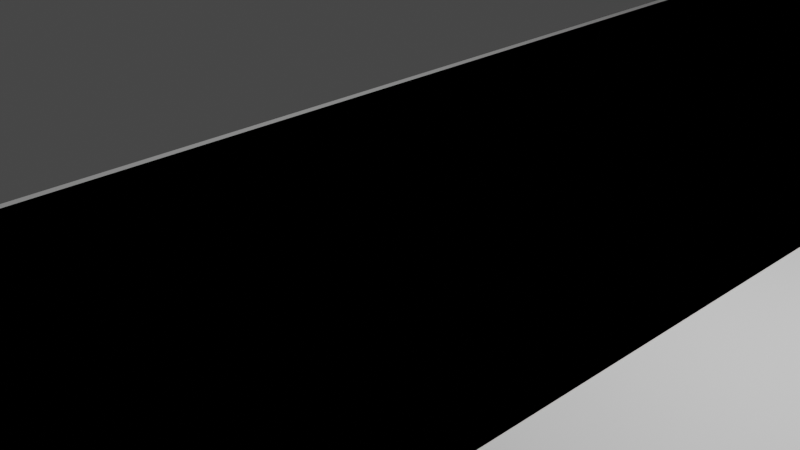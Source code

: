 # Source: rd_network.blend  (saved by Blender 3.1.7; exported with 4.5.12 LTS)
import bpy
from mathutils import Matrix  # noqa: F401  (used for matrix-valued properties, if any)

bpy.ops.wm.read_factory_settings(use_empty=True)
scene = bpy.context.scene
scene.name = 'Scene'

# ---- collections
col_collection = bpy.data.collections.new('Collection'); scene.collection.children.link(col_collection)

# ---- materials (node trees are filled in below, after node groups)
mat_material = bpy.data.materials.new('Material')
mat_material.alpha_threshold = 0.0
mat_material.use_transparent_shadow = False
mat_material.line_color = (0.0, 0.0, 0.0, 1.0)

# ---- node groups
ng_geometry_nodes = bpy.data.node_groups.new('Geometry Nodes', 'GeometryNodeTree')
_s = ng_geometry_nodes.interface.new_socket(name='Geometry', in_out='OUTPUT', socket_type='NodeSocketGeometry')
_s = ng_geometry_nodes.interface.new_socket(name='coords', in_out='OUTPUT', socket_type='NodeSocketVector')
_s = ng_geometry_nodes.interface.new_socket(name='coords2', in_out='OUTPUT', socket_type='NodeSocketVector')
_s = ng_geometry_nodes.interface.new_socket(name='dd', in_out='OUTPUT', socket_type='NodeSocketFloat')
_s = ng_geometry_nodes.interface.new_socket(name='ddd', in_out='OUTPUT', socket_type='NodeSocketVector')
_s = ng_geometry_nodes.interface.new_socket(name='Geometry', in_out='INPUT', socket_type='NodeSocketGeometry')
ng_geometry_nodes.is_modifier = True
_N = ng_geometry_nodes.nodes; _L = ng_geometry_nodes.links
n0 = _N.new('NodeGroupOutput'); n0.name = 'Group Output'; n0.location = (4539, -1373)
n0.inputs[3].default_value = 0.0
n0.inputs[4].default_value = (0.0, 0.0, 0.0)
n1 = _N.new('ShaderNodeCombineXYZ'); n1.name = 'Combine XYZ'; n1.location = (3715, -1451)
n2 = _N.new('NodeReroute'); n2.name = 'Reroute.005'; n2.location = (-1264, -714)
n2.width = 16
n2.socket_idname = 'NodeSocketFloat'
n3 = _N.new('NodeReroute'); n3.name = 'Reroute.006'; n3.location = (-58, -412)
n3.width = 16
n3.socket_idname = 'NodeSocketFloat'
n4 = _N.new('ShaderNodeCombineXYZ'); n4.name = 'Combine XYZ.002'; n4.location = (249, -249)
n5 = _N.new('ShaderNodeCombineXYZ'); n5.name = 'Combine XYZ.003'; n5.location = (249, -382)
n6 = _N.new('GeometryNodeCurveToMesh'); n6.name = 'Curve to Mesh.016'; n6.location = (1476, -971)
n7 = _N.new('GeometryNodeCurveToMesh'); n7.name = 'Curve to Mesh.013'; n7.location = (1459, -699)
n8 = _N.new('GeometryNodeCurveToMesh'); n8.name = 'Curve to Mesh.014'; n8.location = (1461, -831)
n9 = _N.new('NodeReroute'); n9.name = 'Reroute'; n9.location = (1272, -937)
n9.width = 16
n9.socket_idname = 'NodeSocketGeometry'
n10 = _N.new('NodeReroute'); n10.name = 'Reroute.008'; n10.location = (1358, -988)
n10.width = 16
n10.socket_idname = 'NodeSocketGeometry'
n11 = _N.new('GeometryNodeSubdivideCurve'); n11.name = 'Subdivide Curve.007'; n11.location = (688, -103)
n11.inputs[1].default_value = 100
n12 = _N.new('GeometryNodeCurvePrimitiveLine'); n12.name = 'Curve Line.001'; n12.location = (506, -107)
n12.inputs[1].default_value = (0.0, 0.0, 0.0)
n13 = _N.new('GeometryNodeCurvePrimitiveLine'); n13.name = 'Curve Line.002'; n13.location = (506, -311)
n14 = _N.new('GeometryNodeSubdivideCurve'); n14.name = 'Subdivide Curve.010'; n14.location = (689, -257)
n14.inputs[1].default_value = 100
n15 = _N.new('NodeReroute'); n15.name = 'Reroute.001'; n15.location = (1152, -501)
n15.width = 16
n15.socket_idname = 'NodeSocketGeometry'
n16 = _N.new('NodeReroute'); n16.name = 'Reroute.007'; n16.location = (1200, -429)
n16.width = 16
n16.socket_idname = 'NodeSocketGeometry'
n17 = _N.new('ShaderNodeMath'); n17.name = 'Math.009'; n17.location = (78, -780)
n17.hide = True
n18 = _N.new('ShaderNodeMath'); n18.name = 'Math.010'; n18.location = (247, -744)
n18.hide = True
n18.operation = 'MULTIPLY'
n18.inputs[1].default_value = -1.0
n19 = _N.new('GeometryNodeSubdivideCurve'); n19.name = 'Subdivide Curve.008'; n19.location = (824, -817)
n19.inputs[1].default_value = 12
n20 = _N.new('GeometryNodeCurvePrimitiveLine'); n20.name = 'Curve Line.009'; n20.location = (635, -773)
n21 = _N.new('ShaderNodeCombineXYZ'); n21.name = 'Combine XYZ.001'; n21.location = (422, -721)
n22 = _N.new('ShaderNodeValue'); n22.name = 'Value.005'; n22.location = (-2635, -946)
n22.label = 'shoulder_width'
n22.outputs[0].default_value = 0.1
n23 = _N.new('ShaderNodeValue'); n23.name = 'Value'; n23.location = (-2630, -1056)
n23.label = 'rds_len'
n23.outputs[0].default_value = 25.0
n24 = _N.new('ShaderNodeValue'); n24.name = 'Value.006'; n24.location = (-2644, -1154)
n24.label = 'handles_dist'
n24.outputs[0].default_value = 6.0
n25 = _N.new('GeometryNodeInputPosition'); n25.name = 'Position.001'; n25.location = (2694, -1680)
n26 = _N.new('GeometryNodeJoinGeometry'); n26.name = 'Join Geometry.005'; n26.location = (2019, -1467)
n27 = _N.new('GeometryNodeSubdivideMesh'); n27.name = 'Subdivide Mesh.001'; n27.location = (2199, -1457)
n28 = _N.new('NodeReroute'); n28.name = 'Reroute.011'; n28.location = (1768, -1510)
n28.width = 16
n28.socket_idname = 'NodeSocketGeometry'
n29 = _N.new('GeometryNodeCaptureAttribute'); n29.name = 'Capture Attribute.003'; n29.location = (2922, -1398)
n29.capture_items.clear()
n30 = _N.new('GeometryNodeJoinGeometry'); n30.name = 'Join Geometry'; n30.location = (3572, -1664)
n31 = _N.new('GeometryNodeSetMaterial'); n31.name = 'Set Material.001'; n31.location = (3785, -1639)
n31.inputs[2].default_value = mat_material
n32 = _N.new('ShaderNodeMath'); n32.name = 'Math.011'; n32.location = (74, -321)
n32.hide = True
n32.operation = 'MULTIPLY'
n32.inputs[1].default_value = -1.0
n33 = _N.new('ShaderNodeCombineXYZ'); n33.name = 'Combine XYZ.005'; n33.location = (427, -851)
n34 = _N.new('NodeReroute'); n34.name = 'Reroute.010'; n34.location = (-42, -2059)
n34.width = 16
n34.socket_idname = 'NodeSocketFloat'
n35 = _N.new('GeometryNodeCurvePrimitiveLine'); n35.name = 'Curve Line.008'; n35.location = (-638, -1330)
n36 = _N.new('ShaderNodeValue'); n36.name = 'Value.004'; n36.location = (-2637, -845)
n36.label = 'lane_width'
n36.outputs[0].default_value = 3.0
n37 = _N.new('ShaderNodeCombineXYZ'); n37.name = 'Combine XYZ.013'; n37.location = (-826, -1346)
n38 = _N.new('ShaderNodeMath'); n38.name = 'Math.013'; n38.location = (279, -2453)
n38.hide = True
n38.operation = 'MULTIPLY'
n38.inputs[1].default_value = 2.0
n39 = _N.new('ShaderNodeMath'); n39.name = 'Math.015'; n39.location = (293, -2561)
n39.operation = 'MULTIPLY'
n39.inputs[1].default_value = -1.0
n40 = _N.new('NodeReroute'); n40.name = 'Reroute.009'; n40.location = (446, -1980)
n40.width = 16
n40.socket_idname = 'NodeSocketGeometry'
n41 = _N.new('GeometryNodeCurvePrimitiveLine'); n41.name = 'Curve Line.010'; n41.location = (404, -3004)
n42 = _N.new('GeometryNodeSampleCurve'); n42.name = 'Sample Curve.001'; n42.location = (535, -2115)
n42.use_all_curves = True
n43 = _N.new('GeometryNodeSampleCurve'); n43.name = 'Sample Curve'; n43.location = (543, -1908)
n43.use_all_curves = True
n44 = _N.new('ShaderNodeCombineXYZ'); n44.name = 'Combine XYZ.004'; n44.location = (524, -2336)
n45 = _N.new('ShaderNodeCombineXYZ'); n45.name = 'Combine XYZ.008'; n45.location = (521, -2472)
n46 = _N.new('ShaderNodeCombineXYZ'); n46.name = 'Combine XYZ.010'; n46.location = (528, -2781)
n47 = _N.new('GeometryNodeSubdivideCurve'); n47.name = 'Subdivide Curve.011'; n47.location = (585, -2988)
n47.inputs[1].default_value = 12
n48 = _N.new('ShaderNodeCombineXYZ'); n48.name = 'Combine XYZ.006'; n48.location = (-192, -2983)
n49 = _N.new('ShaderNodeCombineXYZ'); n49.name = 'Combine XYZ.012'; n49.location = (-126, -3147)
n50 = _N.new('NodeReroute'); n50.name = 'Reroute.003'; n50.location = (-467, -3105)
n50.width = 16
n50.socket_idname = 'NodeSocketFloat'
n51 = _N.new('ShaderNodeMath'); n51.name = 'Math.016'; n51.location = (-725, -3091)
n51.hide = True
n52 = _N.new('ShaderNodeCombineXYZ'); n52.name = 'Combine XYZ.014'; n52.location = (-500, -1504)
n53 = _N.new('GeometryNodeTransform'); n53.name = 'Transform.004'; n53.location = (-192, -1709)
n54 = _N.new('ShaderNodeCombineXYZ'); n54.name = 'Combine XYZ.016'; n54.location = (-401, -1816)
n55 = _N.new('GeometryNodeCurveToMesh'); n55.name = 'Curve to Mesh.017'; n55.location = (1399, -1500)
n56 = _N.new('GeometryNodeJoinGeometry'); n56.name = 'Join Geometry.006'; n56.location = (1179, -1536)
n57 = _N.new('GeometryNodeSubdivideCurve'); n57.name = 'Subdivide Curve.009'; n57.location = (-473, -1348)
n57.inputs[1].default_value = 100
n58 = _N.new('GeometryNodeTransform'); n58.name = 'Transform.005'; n58.location = (175, -1696)
n59 = _N.new('GeometryNodeTransform'); n59.name = 'Transform.001'; n59.location = (181, -1373)
n60 = _N.new('GeometryNodeTransform'); n60.name = 'Transform.003'; n60.location = (203, -1016)
n61 = _N.new('GeometryNodeTransform'); n61.name = 'Transform.002'; n61.location = (-188, -984)
n62 = _N.new('NodeReroute'); n62.name = 'Reroute.012'; n62.location = (-1001, -1241)
n62.width = 16
n62.socket_idname = 'NodeSocketFloat'
n63 = _N.new('ShaderNodeCombineXYZ'); n63.name = 'Combine XYZ.015'; n63.location = (-457, -1054)
n64 = _N.new('ShaderNodeMath'); n64.name = 'Math.017'; n64.location = (-586, -1727)
n64.operation = 'MULTIPLY'
n64.inputs[1].default_value = -1.0
n65 = _N.new('ShaderNodeMath'); n65.name = 'Math.018'; n65.location = (-307, -3128)
n65.operation = 'MULTIPLY'
n65.inputs[1].default_value = -1.0
n66 = _N.new('ShaderNodeCombineXYZ'); n66.name = 'Combine XYZ.011'; n66.location = (-230, -3428)
n67 = _N.new('NodeReroute'); n67.name = 'Reroute.002'; n67.location = (178, -3447)
n67.width = 16
n67.socket_idname = 'NodeSocketVector'
n68 = _N.new('ShaderNodeMath'); n68.name = 'Math.012'; n68.location = (273, -2074)
n68.hide = True
n68.operation = 'MULTIPLY'
n68.inputs[1].default_value = 2.0
n69 = _N.new('GeometryNodeCurvePrimitiveBezierSegment'); n69.name = 'Bezier Segment.007'; n69.location = (1700, -2360)
n69.inputs[0].default_value = 20
n70 = _N.new('ShaderNodeCombineXYZ'); n70.name = 'Combine XYZ.009'; n70.location = (532, -2645)
n71 = _N.new('GeometryNodeCurvePrimitiveBezierSegment'); n71.name = 'Bezier Segment.008'; n71.location = (1700, -1800)
n71.inputs[0].default_value = 256
n72 = _N.new('NodeReroute'); n72.name = 'Reroute.017'; n72.location = (1463, -2004)
n72.width = 16
n72.socket_idname = 'NodeSocketVector'
n73 = _N.new('GeometryNodeCurvePrimitiveLine'); n73.name = 'Curve Line.011'; n73.location = (2000, -2420)
n74 = _N.new('GeometryNodeSubdivideCurve'); n74.name = 'Subdivide Curve.012'; n74.location = (2240, -2420)
n74.inputs[1].default_value = 12
n75 = _N.new('NodeReroute'); n75.name = 'Reroute.019'; n75.location = (1477, -1915)
n75.width = 16
n75.socket_idname = 'NodeSocketVector'
n76 = _N.new('NodeReroute'); n76.name = 'Reroute.018'; n76.location = (1471, -1958)
n76.width = 16
n76.socket_idname = 'NodeSocketVector'
n77 = _N.new('NodeReroute'); n77.name = 'Reroute.016'; n77.location = (1459, -2042)
n77.width = 16
n77.socket_idname = 'NodeSocketVector'
n78 = _N.new('NodeReroute'); n78.name = 'Reroute.004'; n78.location = (1402, -2497)
n78.width = 16
n78.socket_idname = 'NodeSocketVector'
n79 = _N.new('NodeReroute'); n79.name = 'Reroute.013'; n79.location = (1402, -2517)
n79.width = 16
n79.socket_idname = 'NodeSocketVector'
n80 = _N.new('NodeReroute'); n80.name = 'Reroute.015'; n80.location = (1403, -2532)
n80.width = 16
n80.socket_idname = 'NodeSocketVector'
n81 = _N.new('NodeReroute'); n81.name = 'Reroute.014'; n81.location = (1405, -2551)
n81.width = 16
n81.socket_idname = 'NodeSocketVector'
n82 = _N.new('ShaderNodeCombineXYZ'); n82.name = 'Combine XYZ.017'; n82.location = (1500, -2820)
n83 = _N.new('ShaderNodeMath'); n83.name = 'Math.014'; n83.location = (286, -2763)
n83.operation = 'MULTIPLY'
n83.inputs[1].default_value = -2.0
n84 = _N.new('ShaderNodeMath'); n84.name = 'Math.019'; n84.location = (1260, -2780)
n84.operation = 'MULTIPLY'
n84.inputs[1].default_value = -1.0
n85 = _N.new('NodeReroute'); n85.name = 'Reroute.020'; n85.location = (1279, -2719)
n85.width = 16
n85.socket_idname = 'NodeSocketFloat'
n86 = _N.new('ShaderNodeCombineXYZ'); n86.name = 'Combine XYZ.018'; n86.location = (1500, -2680)
n87 = _N.new('ShaderNodeValue'); n87.name = 'Value.003'; n87.location = (-2643, -739)
n87.label = 'junction_angle'
n87.outputs[0].default_value = 0.3
n88 = _N.new('NodeReroute'); n88.name = 'Reroute.021'; n88.location = (2670, -2029)
n88.width = 16
n88.socket_idname = 'NodeSocketGeometry'
n89 = _N.new('GeometryNodeCurveToMesh'); n89.name = 'Curve to Mesh.015'; n89.location = (2469, -2080)
n90 = _N.new('GeometryNodeCurveToMesh'); n90.name = 'Curve to Mesh.018'; n90.location = (2480, -2260)
n91 = _N.new('GeometryNodeJoinGeometry'); n91.name = 'Join Geometry.004'; n91.location = (2209, -2100)
n92 = _N.new('GeometryNodeProximity'); n92.name = 'Geometry Proximity'; n92.location = (3180, -1700)
n92.target_element = 'EDGES'
n93 = _N.new('GeometryNodeInputNamedAttribute'); n93.name = 'Named Attribute'; n93.location = (1436, -831)
n93.inputs[0].default_value = 'radius'
n94 = _N.new('GeometryNodeSwitch'); n94.name = 'Switch'; n94.location = (1436, -831)
n94.input_type = 'FLOAT'
n94.inputs[1].default_value = 1.0
n95 = _N.new('GeometryNodeInputNamedAttribute'); n95.name = 'Named Attribute.001'; n95.location = (1434, -699)
n95.inputs[0].default_value = 'radius'
n96 = _N.new('GeometryNodeSwitch'); n96.name = 'Switch.001'; n96.location = (1434, -699)
n96.input_type = 'FLOAT'
n96.inputs[1].default_value = 1.0
n97 = _N.new('GeometryNodeInputNamedAttribute'); n97.name = 'Named Attribute.002'; n97.location = (1451, -971)
n97.inputs[0].default_value = 'radius'
n98 = _N.new('GeometryNodeSwitch'); n98.name = 'Switch.002'; n98.location = (1451, -971)
n98.input_type = 'FLOAT'
n98.inputs[1].default_value = 1.0
n99 = _N.new('GeometryNodeInputNamedAttribute'); n99.name = 'Named Attribute.003'; n99.location = (2444, -2080)
n99.inputs[0].default_value = 'radius'
n100 = _N.new('GeometryNodeSwitch'); n100.name = 'Switch.003'; n100.location = (2444, -2080)
n100.input_type = 'FLOAT'
n100.inputs[1].default_value = 1.0
_L.new(n25.outputs[0], n29.inputs[1])
_L.new(n31.outputs[0], n0.inputs[0])
_L.new(n27.outputs[0], n29.inputs[0])
_L.new(n30.outputs[0], n31.inputs[0])
_L.new(n29.outputs[0], n30.inputs[0])
_L.new(n29.outputs[1], n0.inputs[1])
_L.new(n1.outputs[0], n0.inputs[2])
_L.new(n29.outputs[1], n92.inputs[2])
_L.new(n92.outputs[1], n1.inputs[1])
_L.new(n16.outputs[0], n7.inputs[0])
_L.new(n9.outputs[0], n7.inputs[1])
_L.new(n20.outputs[0], n19.inputs[0])
_L.new(n12.outputs[0], n11.inputs[0])
_L.new(n69.outputs[0], n91.inputs[0])
_L.new(n91.outputs[0], n89.inputs[0])
_L.new(n7.outputs[0], n26.inputs[0])
_L.new(n35.outputs[0], n57.inputs[0])
_L.new(n10.outputs[0], n6.inputs[1])
_L.new(n6.outputs[0], n26.inputs[0])
_L.new(n26.outputs[0], n27.inputs[0])
_L.new(n40.outputs[0], n43.inputs[0])
_L.new(n40.outputs[0], n42.inputs[0])
_L.new(n17.outputs[0], n33.inputs[0])
_L.new(n33.outputs[0], n20.inputs[1])
_L.new(n17.outputs[0], n18.inputs[0])
_L.new(n18.outputs[0], n21.inputs[0])
_L.new(n21.outputs[0], n20.inputs[0])
_L.new(n3.outputs[0], n32.inputs[0])
_L.new(n32.outputs[0], n4.inputs[1])
_L.new(n2.outputs[0], n3.inputs[0])
_L.new(n3.outputs[0], n5.inputs[1])
_L.new(n4.outputs[0], n12.inputs[0])
_L.new(n34.outputs[0], n42.inputs[3])
_L.new(n34.outputs[0], n68.inputs[0])
_L.new(n68.outputs[0], n43.inputs[3])
_L.new(n34.outputs[0], n44.inputs[1])
_L.new(n34.outputs[0], n38.inputs[0])
_L.new(n38.outputs[0], n45.inputs[1])
_L.new(n83.outputs[0], n46.inputs[1])
_L.new(n34.outputs[0], n39.inputs[0])
_L.new(n34.outputs[0], n83.inputs[0])
_L.new(n39.outputs[0], n70.inputs[1])
_L.new(n19.outputs[0], n9.inputs[0])
_L.new(n13.outputs[0], n14.inputs[0])
_L.new(n5.outputs[0], n13.inputs[1])
_L.new(n15.outputs[0], n8.inputs[0])
_L.new(n9.outputs[0], n8.inputs[1])
_L.new(n8.outputs[0], n26.inputs[0])
_L.new(n9.outputs[0], n10.inputs[0])
_L.new(n40.outputs[0], n6.inputs[0])
_L.new(n14.outputs[0], n15.inputs[0])
_L.new(n11.outputs[0], n16.inputs[0])
_L.new(n41.outputs[0], n47.inputs[0])
_L.new(n50.outputs[0], n48.inputs[0])
_L.new(n71.outputs[0], n91.inputs[0])
_L.new(n59.outputs[0], n40.inputs[0])
_L.new(n48.outputs[0], n41.inputs[0])
_L.new(n36.outputs[0], n17.inputs[0])
_L.new(n22.outputs[0], n17.inputs[1])
_L.new(n23.outputs[0], n2.inputs[0])
_L.new(n24.outputs[0], n34.inputs[0])
_L.new(n36.outputs[0], n51.inputs[0])
_L.new(n22.outputs[0], n51.inputs[1])
_L.new(n50.outputs[0], n65.inputs[0])
_L.new(n65.outputs[0], n49.inputs[0])
_L.new(n49.outputs[0], n41.inputs[1])
_L.new(n51.outputs[0], n50.inputs[0])
_L.new(n50.outputs[0], n66.inputs[0])
_L.new(n73.outputs[0], n74.inputs[0])
_L.new(n88.outputs[0], n28.inputs[0])
_L.new(n28.outputs[0], n26.inputs[0])
_L.new(n23.outputs[0], n37.inputs[0])
_L.new(n37.outputs[0], n35.inputs[1])
_L.new(n87.outputs[0], n52.inputs[2])
_L.new(n52.outputs[0], n59.inputs[2])
_L.new(n57.outputs[0], n59.inputs[0])
_L.new(n57.outputs[0], n61.inputs[0])
_L.new(n61.outputs[0], n60.inputs[0])
_L.new(n52.outputs[0], n60.inputs[2])
_L.new(n56.outputs[0], n55.inputs[0])
_L.new(n62.outputs[0], n63.inputs[1])
_L.new(n63.outputs[0], n61.inputs[1])
_L.new(n53.outputs[0], n58.inputs[0])
_L.new(n54.outputs[0], n53.inputs[1])
_L.new(n52.outputs[0], n58.inputs[2])
_L.new(n36.outputs[0], n62.inputs[0])
_L.new(n62.outputs[0], n64.inputs[0])
_L.new(n64.outputs[0], n54.inputs[1])
_L.new(n60.outputs[0], n56.inputs[0])
_L.new(n58.outputs[0], n56.inputs[0])
_L.new(n57.outputs[0], n53.inputs[0])
_L.new(n74.outputs[0], n89.inputs[1])
_L.new(n66.outputs[0], n67.inputs[0])
_L.new(n46.outputs[0], n78.inputs[0])
_L.new(n70.outputs[0], n79.inputs[0])
_L.new(n43.outputs[1], n81.inputs[0])
_L.new(n42.outputs[1], n80.inputs[0])
_L.new(n45.outputs[0], n77.inputs[0])
_L.new(n44.outputs[0], n72.inputs[0])
_L.new(n42.outputs[1], n76.inputs[0])
_L.new(n43.outputs[1], n75.inputs[0])
_L.new(n75.outputs[0], n71.inputs[1])
_L.new(n76.outputs[0], n71.inputs[2])
_L.new(n72.outputs[0], n71.inputs[3])
_L.new(n77.outputs[0], n71.inputs[4])
_L.new(n78.outputs[0], n69.inputs[1])
_L.new(n79.outputs[0], n69.inputs[2])
_L.new(n80.outputs[0], n69.inputs[3])
_L.new(n81.outputs[0], n69.inputs[4])
_L.new(n85.outputs[0], n86.inputs[0])
_L.new(n36.outputs[0], n85.inputs[0])
_L.new(n85.outputs[0], n84.inputs[0])
_L.new(n84.outputs[0], n82.inputs[0])
_L.new(n86.outputs[0], n73.inputs[0])
_L.new(n82.outputs[0], n73.inputs[1])
_L.new(n89.outputs[0], n88.inputs[0])
_L.new(n91.outputs[0], n90.inputs[0])
_L.new(n90.outputs[0], n92.inputs[0])
_L.new(n93.outputs[1], n94.inputs[0])
_L.new(n93.outputs[0], n94.inputs[2])
_L.new(n94.outputs[0], n8.inputs[2])
_L.new(n95.outputs[1], n96.inputs[0])
_L.new(n95.outputs[0], n96.inputs[2])
_L.new(n96.outputs[0], n7.inputs[2])
_L.new(n97.outputs[1], n98.inputs[0])
_L.new(n97.outputs[0], n98.inputs[2])
_L.new(n98.outputs[0], n6.inputs[2])
_L.new(n99.outputs[1], n100.inputs[0])
_L.new(n99.outputs[0], n100.inputs[2])
_L.new(n100.outputs[0], n89.inputs[2])
n0.is_active_output = True

# ---- material node trees
mat_material.use_nodes = True; mat_material.node_tree.nodes.clear()
_N = mat_material.node_tree.nodes; _L = mat_material.node_tree.links
n0 = _N.new('ShaderNodeOutputMaterial'); n0.name = 'Material Output'; n0.location = (776, 405)
n1 = _N.new('ShaderNodeBsdfPrincipled'); n1.name = 'Principled BSDF'; n1.location = (468, 376)
n1.distribution = 'GGX'
n1.subsurface_method = 'RANDOM_WALK_SKIN'
n1.inputs[2].default_value = 0.4
n1.inputs[3].default_value = 1.45
n1.inputs[27].default_value = (0.0, 0.0, 0.0, 1.0)
n1.inputs[28].default_value = 1.0
n2 = _N.new('ShaderNodeAttribute'); n2.name = 'Attribute'; n2.location = (-958, 234)
n2.attribute_name = 'coords'
n3 = _N.new('ShaderNodeAttribute'); n3.name = 'Attribute.001'; n3.location = (-956, -21)
n3.attribute_name = 'coords2'
n4 = _N.new('ShaderNodeMath'); n4.name = 'Math'; n4.location = (-462, 386)
n4.hide = True
n5 = _N.new('ShaderNodeMath'); n5.name = 'Math.001'; n5.location = (-325, 350)
n5.hide = True
n6 = _N.new('NodeReroute'); n6.name = 'Reroute'; n6.location = (-124, 271)
n6.width = 16
n6.socket_idname = 'NodeSocketFloat'
n7 = _N.new('ShaderNodeMath'); n7.name = 'Math.002'; n7.location = (-544, -83)
n7.operation = 'COMPARE'
n7.inputs[1].default_value = 5.0
n7.inputs[2].default_value = 0.1
n8 = _N.new('ShaderNodeSeparateXYZ'); n8.name = 'Separate XYZ'; n8.location = (-773, 281)
n9 = _N.new('ShaderNodeSeparateXYZ'); n9.name = 'Separate XYZ.001'; n9.location = (-771, 25)
n10 = _N.new('ShaderNodeMath'); n10.name = 'Math.003'; n10.location = (-289, 49)
n10.operation = 'COMPARE'
n10.inputs[1].default_value = 0.0
n10.inputs[2].default_value = 0.1
_L.new(n1.outputs[0], n0.inputs[0])
_L.new(n2.outputs[1], n8.inputs[0])
_L.new(n4.outputs[0], n5.inputs[0])
_L.new(n3.outputs[1], n9.inputs[0])
_L.new(n5.outputs[0], n6.inputs[0])
_L.new(n10.outputs[0], n1.inputs[0])
_L.new(n9.outputs[1], n10.inputs[0])
n0.is_active_output = True

# ---- world
world_world = bpy.data.worlds.new('World'); scene.world = world_world
world_world.use_nodes = True; world_world.node_tree.nodes.clear()
_N = world_world.node_tree.nodes; _L = world_world.node_tree.links
n0 = _N.new('ShaderNodeOutputWorld'); n0.name = 'World Output'; n0.location = (300, 300)
n1 = _N.new('ShaderNodeBackground'); n1.name = 'Background'; n1.location = (10, 300)
n1.inputs[0].default_value = (0.05088, 0.05088, 0.05088, 1.0)
_L.new(n1.outputs[0], n0.inputs[0])
n0.is_active_output = True
world_world.color = (0.05088, 0.05088, 0.05088)
world_world.use_sun_shadow = False
world_world.sun_shadow_jitter_overblur = 0.0

# ---- cameras
cam_camera = bpy.data.cameras.new('Camera')
cam_camera.clip_end = 100.0
cam_camera.ortho_scale = 7.314

# ---- lights
light_light = bpy.data.lights.new('Light', 'POINT')
light_light.transmission_factor = 0.0
light_light.energy = 1000.0
light_light.shadow_soft_size = 0.1
light_light.shadow_maximum_resolution = 0.006
light_light.use_absolute_resolution = True

# ---- meshes
me_cube = bpy.data.meshes.new('Cube')
me_cube.from_pydata([(1.0, 1.0, 1.0), (1.0, 1.0, -1.0), (1.0, -1.0, 1.0), (1.0, -1.0, -1.0), (-1.0, 1.0, 1.0), (-1.0, 1.0, -1.0), (-1.0, -1.0, 1.0), (-1.0, -1.0, -1.0)], [], [(0, 4, 6, 2), (3, 2, 6, 7), (7, 6, 4, 5), (5, 1, 3, 7), (1, 0, 2, 3), (5, 4, 0, 1)])
_uv = me_cube.uv_layers.new(name='UVMap')
_uv.uv.foreach_set('vector', [0.625, 0.5, 0.875, 0.5, 0.875, 0.75, 0.625, 0.75, 0.375, 0.75, 0.625, 0.75, 0.625, 1.0, 0.375, 1.0, 0.375, 0.0, 0.625, 0.0, 0.625, 0.25, 0.375, 0.25, 0.125, 0.5, 0.375, 0.5, 0.375, 0.75, 0.125, 0.75, 0.375, 0.5, 0.625, 0.5, 0.625, 0.75, 0.375, 0.75, 0.375, 0.25, 0.625, 0.25, 0.625, 0.5, 0.375, 0.5])
me_cube.materials.append(mat_material)
me_cube.use_remesh_preserve_volume = False
me_cube.use_remesh_preserve_attributes = False
me_cube.use_mirror_vertex_groups = False
me_cube.update()

# ---- objects
ob_cube = bpy.data.objects.new('Cube', me_cube)
ob_light = bpy.data.objects.new('Light', light_light)
ob_camera = bpy.data.objects.new('Camera', cam_camera)

# ---- transforms, parenting, visibility, modifiers, constraints
ob_cube.location = (0.0, 0.0, 0.0)
ob_cube.lock_rotations_4d = False
ob_cube.empty_display_type = 'ARROWS'
ob_cube.lineart.crease_threshold = 0.0
_m = ob_cube.modifiers.new('GeometryNodes', 'NODES')
_m.node_group = ng_geometry_nodes
ob_light.location = (4.076, 1.005, 5.904)
ob_light.rotation_euler = (0.6503, 0.05522, 1.866)
ob_light.lock_rotations_4d = False
ob_light.empty_display_type = 'ARROWS'
ob_light.color = (0.0, 0.0, 0.0, 0.0)
ob_light.lineart.crease_threshold = 0.0
ob_camera.location = (7.359, -6.926, 4.958)
ob_camera.rotation_euler = (1.109, 0.0, 0.8149)
ob_camera.lock_rotations_4d = False
ob_camera.empty_display_type = 'ARROWS'
ob_camera.color = (0.0, 0.0, 0.0, 0.0)
ob_camera.display_type = 'WIRE'
ob_camera.lineart.crease_threshold = 0.0

# ---- collection membership
col_collection.objects.link(ob_cube)
col_collection.objects.link(ob_light)
col_collection.objects.link(ob_camera)

# ---- scene / render settings (as saved in the file)
scene.camera = ob_camera
scene.frame_start = 1; scene.frame_end = 250; scene.frame_set(1)
scene.render.engine = 'BLENDER_EEVEE_NEXT'
scene.cycles.sampling_pattern = 'TABULATED_SOBOL'
scene.cycles.use_light_tree = False
scene.view_settings.view_transform = 'Filmic'
bpy.context.view_layer.update()
